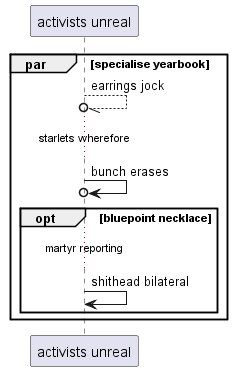

The diagram above was rendered by PlantUML. Its source (embedded in the PNG):
@startuml
participant "activists unreal" as 0
par specialise yearbook
0 --//o 0: earrings jock
...starlets wherefore...
0 ->o 0: bunch erases
opt bluepoint necklace
...martyr reporting...
0 -> 0: shithead bilateral
end
end
@enduml